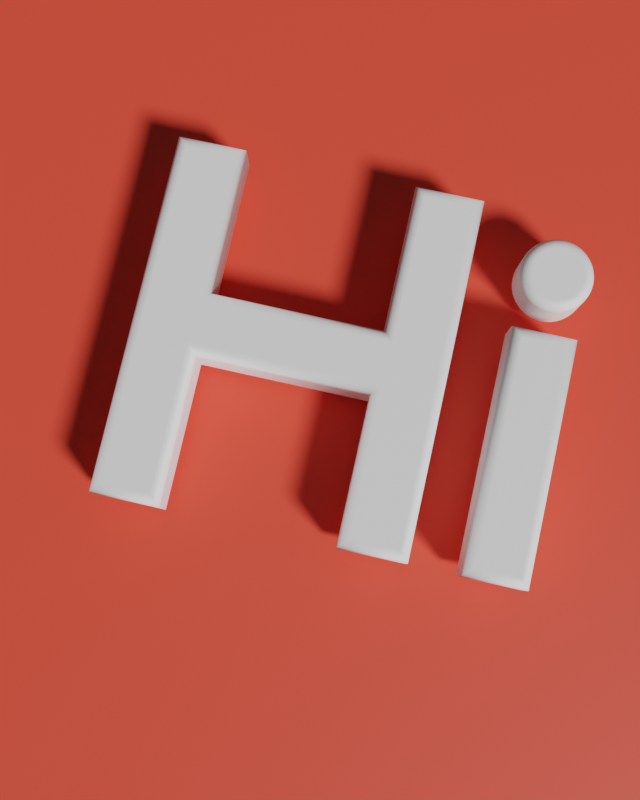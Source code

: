 # Source: untitled.blend  (saved by Blender 2.82.7; exported with 4.5.12 LTS)
import bpy
from mathutils import Matrix  # noqa: F401  (used for matrix-valued properties, if any)

bpy.ops.wm.read_factory_settings(use_empty=True)
scene = bpy.context.scene
scene.name = 'Scene'

# ---- collections
col_collection = bpy.data.collections.new('Collection'); scene.collection.children.link(col_collection)

# ---- materials (node trees are filled in below, after node groups)
mat_material_002 = bpy.data.materials.new('Material.002')
mat_material_001 = bpy.data.materials.new('Material.001')

# ---- material node trees
mat_material_002.use_nodes = True; mat_material_002.node_tree.nodes.clear()
_N = mat_material_002.node_tree.nodes; _L = mat_material_002.node_tree.links
n0 = _N.new('ShaderNodeOutputMaterial'); n0.name = 'Material Output'; n0.location = (300, 300)
n1 = _N.new('ShaderNodeBsdfPrincipled'); n1.name = 'Principled BSDF'; n1.location = (10, 300)
n1.distribution = 'GGX'
n1.subsurface_method = 'BURLEY'
n1.inputs[0].default_value = (1.0, 1.0, 1.0, 1.0)
n1.inputs[3].default_value = 1.45
n1.inputs[27].default_value = (0.0, 0.0, 0.0, 1.0)
n1.inputs[28].default_value = 1.0
_L.new(n1.outputs[0], n0.inputs[0])
n0.is_active_output = True
mat_material_001.use_nodes = True; mat_material_001.node_tree.nodes.clear()
_N = mat_material_001.node_tree.nodes; _L = mat_material_001.node_tree.links
n0 = _N.new('ShaderNodeOutputMaterial'); n0.name = 'Material Output'; n0.location = (300, 300)
n1 = _N.new('ShaderNodeBsdfPrincipled'); n1.name = 'Principled BSDF'; n1.location = (10, 300)
n1.distribution = 'GGX'
n1.subsurface_method = 'BURLEY'
n1.inputs[0].default_value = (1.0, 0.07949, 0.04537, 1.0)
n1.inputs[3].default_value = 1.45
n1.inputs[27].default_value = (0.0, 0.0, 0.0, 1.0)
n1.inputs[28].default_value = 1.0
_L.new(n1.outputs[0], n0.inputs[0])
n0.is_active_output = True

# ---- world
world_world = bpy.data.worlds.new('World'); scene.world = world_world
world_world.use_nodes = True; world_world.node_tree.nodes.clear()
_N = world_world.node_tree.nodes; _L = world_world.node_tree.links
n0 = _N.new('ShaderNodeOutputWorld'); n0.name = 'World Output'; n0.location = (300, 300)
n1 = _N.new('ShaderNodeBackground'); n1.name = 'Background'; n1.location = (10, 300)
n1.inputs[0].default_value = (0.05088, 0.05088, 0.05088, 1.0)
_L.new(n1.outputs[0], n0.inputs[0])
n0.is_active_output = True
world_world.color = (0.05088, 0.05088, 0.05088)
world_world.use_sun_shadow = False
world_world.sun_shadow_jitter_overblur = 0.0

# ---- cameras
cam_camera = bpy.data.cameras.new('Camera')
cam_camera.clip_end = 100.0
cam_camera.ortho_scale = 7.314

# ---- lights
light_light = bpy.data.lights.new('Light', 'SUN')
light_light.transmission_factor = 0.0
light_light.angle = 0.1993
light_light.energy = 3.0
light_light.shadow_soft_size = 0.1
light_light.shadow_cascade_max_distance = 1000.0

# ---- meshes
me_plane = bpy.data.meshes.new('Plane')
me_plane.from_pydata([(-1.0, -1.0, 0.0), (1.0, -1.0, 0.0), (-1.0, 1.0, 0.0), (1.0, 1.0, 0.0)], [], [(0, 1, 3, 2)])
_uv = me_plane.uv_layers.new(name='UVMap')
_uv.uv.foreach_set('vector', [0.0, 0.0, 1.0, 0.0, 1.0, 1.0, 0.0, 1.0])
me_plane.materials.append(mat_material_001)
me_plane.use_remesh_fix_poles = True
me_plane.use_remesh_preserve_attributes = False
me_plane.use_mirror_vertex_groups = False
me_plane.update()

# ---- curves / text
txt_text = bpy.data.curves.new('Text', 'FONT')
txt_text.dimensions = '2D'
txt_text.body = 'Hi'
txt_text.materials.append(mat_material_002)
txt_text.use_path_clamp = True
txt_text.bevel_resolution = 8
txt_text.extrude = 0.04
txt_text.bevel_depth = 0.02

# ---- objects
ob_light = bpy.data.objects.new('Light', light_light)
ob_camera = bpy.data.objects.new('Camera', cam_camera)
ob_text = bpy.data.objects.new('Text', txt_text)
ob_plane = bpy.data.objects.new('Plane', me_plane)

# ---- transforms, parenting, visibility, modifiers, constraints
ob_light.location = (2.17, -0.9476, 2.101)
ob_light.rotation_euler = (0.7174, -0.3821, 1.352)
ob_light.lock_rotations_4d = False
ob_light.empty_display_type = 'ARROWS'
ob_light.color = (0.0, 0.0, 0.0, 0.0)
ob_light.lineart.crease_threshold = 0.0
ob_camera.location = (0.5264, -0.05023, 2.208)
ob_camera.rotation_euler = (0.1453, 0.007177, 0.2211)
ob_camera.lock_rotations_4d = False
ob_camera.empty_display_type = 'ARROWS'
ob_camera.color = (0.0, 0.0, 0.0, 0.0)
ob_camera.display_type = 'WIRE'
ob_camera.lineart.crease_threshold = 0.0
ob_text.location = (0.0, 0.0, 0.06066)
ob_text.lineart.crease_threshold = 0.0
ob_plane.location = (1.477, 0.1467, -0.02726)
ob_plane.scale = (3.105, 3.105, 3.105)
ob_plane.lineart.crease_threshold = 0.0

# ---- collection membership
col_collection.objects.link(ob_light)
col_collection.objects.link(ob_camera)
col_collection.objects.link(ob_text)
col_collection.objects.link(ob_plane)

# ---- scene / render settings (as saved in the file)
scene.camera = ob_camera
scene.frame_start = 1; scene.frame_end = 250; scene.frame_set(1)
scene.render.engine = 'CYCLES'
scene.render.resolution_x = 864
scene.cycles.use_denoising = False
scene.cycles.samples = 128
scene.cycles.sampling_pattern = 'TABULATED_SOBOL'
scene.cycles.use_adaptive_sampling = False
scene.cycles.use_light_tree = False
scene.view_settings.view_transform = 'Filmic'
bpy.context.view_layer.update()
